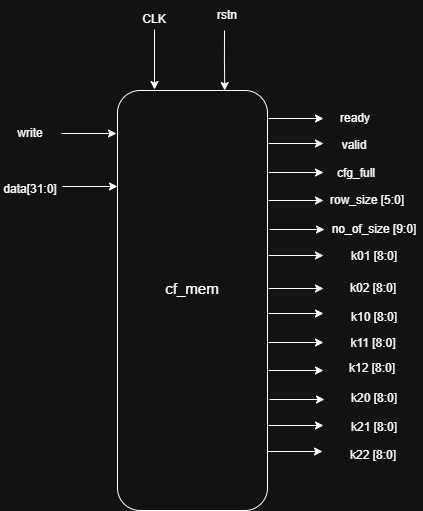

The diagram above was exported from draw.io. Its source (the exported page's mxGraphModel, read from the mxfile embedded in the PNG):
<mxGraphModel dx="1192" dy="531" grid="1" gridSize="10" guides="1" tooltips="1" connect="1" arrows="1" fold="1" page="1" pageScale="1" pageWidth="850" pageHeight="1100" math="0" shadow="0">
  <root>
    <mxCell id="0" />
    <mxCell id="1" parent="0" />
    <mxCell id="c0qWPxbfZgd1sJBQBPuM-2" edge="1" parent="1" style="edgeStyle=orthogonalEdgeStyle;rounded=0;orthogonalLoop=1;jettySize=auto;html=1;entryX=0.75;entryY=0;entryDx=0;entryDy=0;">
      <mxGeometry relative="1" as="geometry">
        <mxPoint x="417" y="100" as="sourcePoint" />
        <mxPoint x="417.25" y="160" as="targetPoint" />
      </mxGeometry>
    </mxCell>
    <mxCell id="c0qWPxbfZgd1sJBQBPuM-3" edge="1" parent="1" style="edgeStyle=orthogonalEdgeStyle;rounded=0;orthogonalLoop=1;jettySize=auto;html=1;">
      <mxGeometry relative="1" as="geometry">
        <mxPoint x="347" y="99" as="sourcePoint" />
        <mxPoint x="347" y="159" as="targetPoint" />
      </mxGeometry>
    </mxCell>
    <mxCell id="c0qWPxbfZgd1sJBQBPuM-4" parent="1" style="text;html=1;whiteSpace=wrap;strokeColor=none;fillColor=none;align=center;verticalAlign=middle;rounded=0;" value="CLK" vertex="1">
      <mxGeometry height="30" width="60" x="317" y="74" as="geometry" />
    </mxCell>
    <mxCell id="c0qWPxbfZgd1sJBQBPuM-5" parent="1" style="text;html=1;whiteSpace=wrap;strokeColor=none;fillColor=none;align=center;verticalAlign=middle;rounded=0;" value="rstn" vertex="1">
      <mxGeometry height="30" width="60" x="390" y="70" as="geometry" />
    </mxCell>
    <mxCell id="c0qWPxbfZgd1sJBQBPuM-6" edge="1" parent="1" style="edgeStyle=orthogonalEdgeStyle;rounded=0;orthogonalLoop=1;jettySize=auto;html=1;exitX=1;exitY=0.25;exitDx=0;exitDy=0;">
      <mxGeometry relative="1" as="geometry">
        <mxPoint x="254" y="203" as="sourcePoint" />
        <mxPoint x="309" y="203" as="targetPoint" />
      </mxGeometry>
    </mxCell>
    <mxCell id="c0qWPxbfZgd1sJBQBPuM-7" edge="1" parent="1" style="edgeStyle=orthogonalEdgeStyle;rounded=0;orthogonalLoop=1;jettySize=auto;html=1;exitX=1;exitY=0.25;exitDx=0;exitDy=0;">
      <mxGeometry relative="1" as="geometry">
        <mxPoint x="255" y="256" as="sourcePoint" />
        <mxPoint x="310" y="256" as="targetPoint" />
      </mxGeometry>
    </mxCell>
    <mxCell id="c0qWPxbfZgd1sJBQBPuM-8" parent="1" style="text;html=1;whiteSpace=wrap;strokeColor=none;fillColor=none;align=center;verticalAlign=middle;rounded=0;" value="data[31:0]" vertex="1">
      <mxGeometry height="30" width="60" x="193" y="244" as="geometry" />
    </mxCell>
    <mxCell id="c0qWPxbfZgd1sJBQBPuM-9" parent="1" style="text;html=1;whiteSpace=wrap;strokeColor=none;fillColor=none;align=center;verticalAlign=middle;rounded=0;" value="write" vertex="1">
      <mxGeometry height="30" width="60" x="193" y="188" as="geometry" />
    </mxCell>
    <mxCell id="c0qWPxbfZgd1sJBQBPuM-10" parent="1" style="rounded=1;whiteSpace=wrap;html=1;" value="" vertex="1">
      <mxGeometry height="420" width="150" x="310" y="160" as="geometry" />
    </mxCell>
    <mxCell id="c0qWPxbfZgd1sJBQBPuM-11" edge="1" parent="1" style="edgeStyle=orthogonalEdgeStyle;rounded=0;orthogonalLoop=1;jettySize=auto;html=1;exitX=1;exitY=0.25;exitDx=0;exitDy=0;">
      <mxGeometry relative="1" as="geometry">
        <mxPoint x="461" y="188" as="sourcePoint" />
        <mxPoint x="516" y="188" as="targetPoint" />
      </mxGeometry>
    </mxCell>
    <mxCell id="c0qWPxbfZgd1sJBQBPuM-12" edge="1" parent="1" style="edgeStyle=orthogonalEdgeStyle;rounded=0;orthogonalLoop=1;jettySize=auto;html=1;exitX=1;exitY=0.25;exitDx=0;exitDy=0;">
      <mxGeometry relative="1" as="geometry">
        <mxPoint x="461" y="213" as="sourcePoint" />
        <mxPoint x="516" y="213" as="targetPoint" />
      </mxGeometry>
    </mxCell>
    <mxCell id="c0qWPxbfZgd1sJBQBPuM-13" edge="1" parent="1" style="edgeStyle=orthogonalEdgeStyle;rounded=0;orthogonalLoop=1;jettySize=auto;html=1;exitX=1;exitY=0.25;exitDx=0;exitDy=0;">
      <mxGeometry relative="1" as="geometry">
        <mxPoint x="461" y="242" as="sourcePoint" />
        <mxPoint x="516" y="242" as="targetPoint" />
      </mxGeometry>
    </mxCell>
    <mxCell id="c0qWPxbfZgd1sJBQBPuM-14" edge="1" parent="1" style="edgeStyle=orthogonalEdgeStyle;rounded=0;orthogonalLoop=1;jettySize=auto;html=1;exitX=1;exitY=0.25;exitDx=0;exitDy=0;">
      <mxGeometry relative="1" as="geometry">
        <mxPoint x="461" y="270" as="sourcePoint" />
        <mxPoint x="516" y="270" as="targetPoint" />
      </mxGeometry>
    </mxCell>
    <mxCell id="c0qWPxbfZgd1sJBQBPuM-15" edge="1" parent="1" style="edgeStyle=orthogonalEdgeStyle;rounded=0;orthogonalLoop=1;jettySize=auto;html=1;exitX=1;exitY=0.25;exitDx=0;exitDy=0;">
      <mxGeometry relative="1" as="geometry">
        <mxPoint x="462" y="299" as="sourcePoint" />
        <mxPoint x="517" y="299" as="targetPoint" />
      </mxGeometry>
    </mxCell>
    <mxCell id="c0qWPxbfZgd1sJBQBPuM-16" edge="1" parent="1" style="edgeStyle=orthogonalEdgeStyle;rounded=0;orthogonalLoop=1;jettySize=auto;html=1;exitX=1;exitY=0.25;exitDx=0;exitDy=0;">
      <mxGeometry relative="1" as="geometry">
        <mxPoint x="461" y="325" as="sourcePoint" />
        <mxPoint x="516" y="325" as="targetPoint" />
      </mxGeometry>
    </mxCell>
    <mxCell id="c0qWPxbfZgd1sJBQBPuM-17" edge="1" parent="1" style="edgeStyle=orthogonalEdgeStyle;rounded=0;orthogonalLoop=1;jettySize=auto;html=1;exitX=1;exitY=0.25;exitDx=0;exitDy=0;">
      <mxGeometry relative="1" as="geometry">
        <mxPoint x="461" y="358" as="sourcePoint" />
        <mxPoint x="516" y="358" as="targetPoint" />
      </mxGeometry>
    </mxCell>
    <mxCell id="c0qWPxbfZgd1sJBQBPuM-18" edge="1" parent="1" style="edgeStyle=orthogonalEdgeStyle;rounded=0;orthogonalLoop=1;jettySize=auto;html=1;exitX=1;exitY=0.25;exitDx=0;exitDy=0;">
      <mxGeometry relative="1" as="geometry">
        <mxPoint x="461" y="383" as="sourcePoint" />
        <mxPoint x="516" y="383" as="targetPoint" />
      </mxGeometry>
    </mxCell>
    <mxCell id="c0qWPxbfZgd1sJBQBPuM-19" edge="1" parent="1" style="edgeStyle=orthogonalEdgeStyle;rounded=0;orthogonalLoop=1;jettySize=auto;html=1;exitX=1;exitY=0.25;exitDx=0;exitDy=0;">
      <mxGeometry relative="1" as="geometry">
        <mxPoint x="461" y="412" as="sourcePoint" />
        <mxPoint x="516" y="412" as="targetPoint" />
      </mxGeometry>
    </mxCell>
    <mxCell id="c0qWPxbfZgd1sJBQBPuM-20" edge="1" parent="1" style="edgeStyle=orthogonalEdgeStyle;rounded=0;orthogonalLoop=1;jettySize=auto;html=1;exitX=1;exitY=0.25;exitDx=0;exitDy=0;">
      <mxGeometry relative="1" as="geometry">
        <mxPoint x="461" y="440" as="sourcePoint" />
        <mxPoint x="516" y="440" as="targetPoint" />
      </mxGeometry>
    </mxCell>
    <mxCell id="c0qWPxbfZgd1sJBQBPuM-21" edge="1" parent="1" style="edgeStyle=orthogonalEdgeStyle;rounded=0;orthogonalLoop=1;jettySize=auto;html=1;exitX=1;exitY=0.25;exitDx=0;exitDy=0;">
      <mxGeometry relative="1" as="geometry">
        <mxPoint x="462" y="469" as="sourcePoint" />
        <mxPoint x="517" y="469" as="targetPoint" />
      </mxGeometry>
    </mxCell>
    <mxCell id="c0qWPxbfZgd1sJBQBPuM-22" edge="1" parent="1" style="edgeStyle=orthogonalEdgeStyle;rounded=0;orthogonalLoop=1;jettySize=auto;html=1;exitX=1;exitY=0.25;exitDx=0;exitDy=0;">
      <mxGeometry relative="1" as="geometry">
        <mxPoint x="461" y="495" as="sourcePoint" />
        <mxPoint x="516" y="495" as="targetPoint" />
      </mxGeometry>
    </mxCell>
    <mxCell id="c0qWPxbfZgd1sJBQBPuM-23" parent="1" style="text;html=1;whiteSpace=wrap;strokeColor=none;fillColor=none;align=center;verticalAlign=middle;rounded=0;" value="ready" vertex="1">
      <mxGeometry height="30" width="60" x="518" y="173" as="geometry" />
    </mxCell>
    <mxCell id="c0qWPxbfZgd1sJBQBPuM-24" parent="1" style="text;html=1;whiteSpace=wrap;strokeColor=none;fillColor=none;align=center;verticalAlign=middle;rounded=0;" value="valid" vertex="1">
      <mxGeometry height="30" width="60" x="517" y="200" as="geometry" />
    </mxCell>
    <mxCell id="c0qWPxbfZgd1sJBQBPuM-25" parent="1" style="text;html=1;whiteSpace=wrap;strokeColor=none;fillColor=none;align=center;verticalAlign=middle;rounded=0;" value="cfg_full" vertex="1">
      <mxGeometry height="30" width="60" x="519" y="228" as="geometry" />
    </mxCell>
    <mxCell id="c0qWPxbfZgd1sJBQBPuM-26" parent="1" style="text;html=1;whiteSpace=wrap;strokeColor=none;fillColor=none;align=center;verticalAlign=middle;rounded=0;" value="row_size [5:0]" vertex="1">
      <mxGeometry height="30" width="80" x="520" y="255" as="geometry" />
    </mxCell>
    <mxCell id="c0qWPxbfZgd1sJBQBPuM-27" parent="1" style="text;html=1;whiteSpace=wrap;strokeColor=none;fillColor=none;align=center;verticalAlign=middle;rounded=0;" value="no_of_size [9:0]" vertex="1">
      <mxGeometry height="30" width="98" x="518" y="284" as="geometry" />
    </mxCell>
    <mxCell id="c0qWPxbfZgd1sJBQBPuM-28" parent="1" style="text;html=1;whiteSpace=wrap;strokeColor=none;fillColor=none;align=center;verticalAlign=middle;rounded=0;" value="k01 [8:0]" vertex="1">
      <mxGeometry height="30" width="98" x="518" y="311" as="geometry" />
    </mxCell>
    <mxCell id="c0qWPxbfZgd1sJBQBPuM-29" parent="1" style="text;html=1;whiteSpace=wrap;strokeColor=none;fillColor=none;align=center;verticalAlign=middle;rounded=0;" value="k02 [8:0]" vertex="1">
      <mxGeometry height="30" width="98" x="517" y="343" as="geometry" />
    </mxCell>
    <mxCell id="c0qWPxbfZgd1sJBQBPuM-30" parent="1" style="text;html=1;whiteSpace=wrap;strokeColor=none;fillColor=none;align=center;verticalAlign=middle;rounded=0;" value="k10 [8:0]" vertex="1">
      <mxGeometry height="30" width="98" x="518" y="372" as="geometry" />
    </mxCell>
    <mxCell id="c0qWPxbfZgd1sJBQBPuM-31" parent="1" style="text;html=1;whiteSpace=wrap;strokeColor=none;fillColor=none;align=center;verticalAlign=middle;rounded=0;" value="k11 [8:0]" vertex="1">
      <mxGeometry height="30" width="98" x="517" y="398" as="geometry" />
    </mxCell>
    <mxCell id="c0qWPxbfZgd1sJBQBPuM-32" parent="1" style="text;html=1;whiteSpace=wrap;strokeColor=none;fillColor=none;align=center;verticalAlign=middle;rounded=0;" value="k12 [8:0]" vertex="1">
      <mxGeometry height="30" width="98" x="516" y="423" as="geometry" />
    </mxCell>
    <mxCell id="c0qWPxbfZgd1sJBQBPuM-33" edge="1" parent="1" style="edgeStyle=orthogonalEdgeStyle;rounded=0;orthogonalLoop=1;jettySize=auto;html=1;exitX=1;exitY=0.25;exitDx=0;exitDy=0;">
      <mxGeometry relative="1" as="geometry">
        <mxPoint x="460" y="521" as="sourcePoint" />
        <mxPoint x="515" y="521" as="targetPoint" />
      </mxGeometry>
    </mxCell>
    <mxCell id="c0qWPxbfZgd1sJBQBPuM-34" parent="1" style="text;html=1;whiteSpace=wrap;strokeColor=none;fillColor=none;align=center;verticalAlign=middle;rounded=0;" value="k20 [8:0]" vertex="1">
      <mxGeometry height="30" width="98" x="518" y="453" as="geometry" />
    </mxCell>
    <mxCell id="c0qWPxbfZgd1sJBQBPuM-35" parent="1" style="text;html=1;whiteSpace=wrap;strokeColor=none;fillColor=none;align=center;verticalAlign=middle;rounded=0;" value="k21 [8:0]" vertex="1">
      <mxGeometry height="30" width="98" x="518" y="482" as="geometry" />
    </mxCell>
    <mxCell id="c0qWPxbfZgd1sJBQBPuM-36" parent="1" style="text;html=1;whiteSpace=wrap;strokeColor=none;fillColor=none;align=center;verticalAlign=middle;rounded=0;" value="k22 [8:0]" vertex="1">
      <mxGeometry height="30" width="98" x="517" y="510" as="geometry" />
    </mxCell>
    <mxCell id="c0qWPxbfZgd1sJBQBPuM-37" parent="1" style="text;html=1;whiteSpace=wrap;strokeColor=none;fillColor=none;align=center;verticalAlign=middle;rounded=0;" value="&lt;font style=&quot;font-size: 15px;&quot;&gt;cf_mem&lt;/font&gt;" vertex="1">
      <mxGeometry height="30" width="98" x="336" y="343" as="geometry" />
    </mxCell>
  </root>
</mxGraphModel>